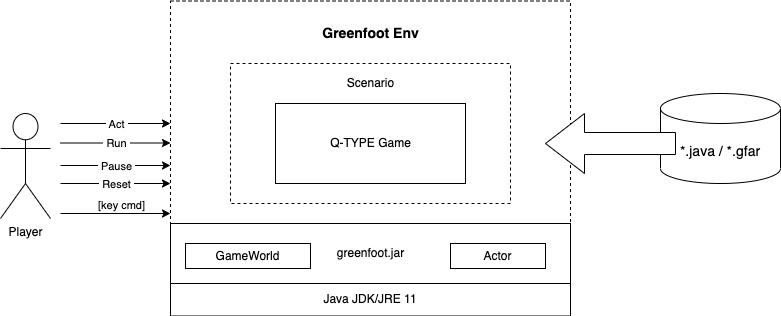

The diagram above was exported from draw.io. Its source (the exported page's mxGraphModel, read from the mxfile embedded in the PNG):
<mxGraphModel dx="1033" dy="673" grid="1" gridSize="10" guides="1" tooltips="1" connect="1" arrows="1" fold="1" page="1" pageScale="1" pageWidth="1100" pageHeight="850" math="0" shadow="0">
  <root>
    <mxCell id="0" />
    <mxCell id="1" parent="0" />
    <mxCell id="gYAdOkiNl2TreBMe73Nt-7" value="" style="rounded=0;whiteSpace=wrap;html=1;fillColor=none;dashed=1;" vertex="1" parent="1">
      <mxGeometry x="220" y="77.5" width="400" height="315" as="geometry" />
    </mxCell>
    <mxCell id="gYAdOkiNl2TreBMe73Nt-1" value="Player" style="shape=umlActor;verticalLabelPosition=bottom;verticalAlign=top;html=1;outlineConnect=0;" vertex="1" parent="1">
      <mxGeometry x="50" y="190" width="50" height="105" as="geometry" />
    </mxCell>
    <mxCell id="gYAdOkiNl2TreBMe73Nt-5" value="" style="rounded=0;whiteSpace=wrap;html=1;fillColor=none;dashed=1;" vertex="1" parent="1">
      <mxGeometry x="280" y="140" width="280" height="140" as="geometry" />
    </mxCell>
    <mxCell id="gYAdOkiNl2TreBMe73Nt-3" value="" style="rounded=0;whiteSpace=wrap;html=1;" vertex="1" parent="1">
      <mxGeometry x="325" y="180" width="190" height="80" as="geometry" />
    </mxCell>
    <mxCell id="gYAdOkiNl2TreBMe73Nt-6" value="Scenario" style="text;html=1;align=center;verticalAlign=middle;resizable=0;points=[];autosize=1;strokeColor=none;fillColor=none;" vertex="1" parent="1">
      <mxGeometry x="390" y="150" width="60" height="20" as="geometry" />
    </mxCell>
    <mxCell id="gYAdOkiNl2TreBMe73Nt-8" value="&lt;font style=&quot;font-size: 14px&quot;&gt;&lt;b&gt;Greenfoot Env&lt;/b&gt;&lt;/font&gt;" style="text;html=1;align=center;verticalAlign=middle;resizable=0;points=[];autosize=1;strokeColor=none;fillColor=none;" vertex="1" parent="1">
      <mxGeometry x="365" y="100" width="110" height="20" as="geometry" />
    </mxCell>
    <mxCell id="gYAdOkiNl2TreBMe73Nt-11" value="Q-TYPE Game" style="text;html=1;align=center;verticalAlign=middle;resizable=0;points=[];autosize=1;strokeColor=none;fillColor=none;" vertex="1" parent="1">
      <mxGeometry x="370" y="210" width="100" height="20" as="geometry" />
    </mxCell>
    <mxCell id="gYAdOkiNl2TreBMe73Nt-12" value="Java JDK/JRE 11" style="rounded=0;whiteSpace=wrap;html=1;fillColor=default;" vertex="1" parent="1">
      <mxGeometry x="220" y="360" width="400" height="32.5" as="geometry" />
    </mxCell>
    <mxCell id="gYAdOkiNl2TreBMe73Nt-14" value="" style="endArrow=classic;html=1;rounded=0;edgeStyle=orthogonalEdgeStyle;" edge="1" parent="1">
      <mxGeometry relative="1" as="geometry">
        <mxPoint x="110" y="200" as="sourcePoint" />
        <mxPoint x="220" y="200" as="targetPoint" />
      </mxGeometry>
    </mxCell>
    <mxCell id="gYAdOkiNl2TreBMe73Nt-15" value="&amp;nbsp;Act&amp;nbsp;" style="edgeLabel;resizable=0;html=1;align=center;verticalAlign=middle;fillColor=default;" connectable="0" vertex="1" parent="gYAdOkiNl2TreBMe73Nt-14">
      <mxGeometry relative="1" as="geometry" />
    </mxCell>
    <mxCell id="gYAdOkiNl2TreBMe73Nt-16" value="" style="endArrow=classic;html=1;rounded=0;edgeStyle=orthogonalEdgeStyle;" edge="1" parent="1">
      <mxGeometry relative="1" as="geometry">
        <mxPoint x="110" y="219.5" as="sourcePoint" />
        <mxPoint x="220" y="219.5" as="targetPoint" />
      </mxGeometry>
    </mxCell>
    <mxCell id="gYAdOkiNl2TreBMe73Nt-17" value="&amp;nbsp;Run&amp;nbsp;" style="edgeLabel;resizable=0;html=1;align=center;verticalAlign=middle;fillColor=default;" connectable="0" vertex="1" parent="gYAdOkiNl2TreBMe73Nt-16">
      <mxGeometry relative="1" as="geometry" />
    </mxCell>
    <mxCell id="gYAdOkiNl2TreBMe73Nt-18" value="" style="endArrow=classic;html=1;rounded=0;edgeStyle=orthogonalEdgeStyle;" edge="1" parent="1">
      <mxGeometry relative="1" as="geometry">
        <mxPoint x="110" y="242" as="sourcePoint" />
        <mxPoint x="220" y="242" as="targetPoint" />
      </mxGeometry>
    </mxCell>
    <mxCell id="gYAdOkiNl2TreBMe73Nt-19" value="&amp;nbsp;Pause&amp;nbsp;" style="edgeLabel;resizable=0;html=1;align=center;verticalAlign=middle;fillColor=default;" connectable="0" vertex="1" parent="gYAdOkiNl2TreBMe73Nt-18">
      <mxGeometry relative="1" as="geometry" />
    </mxCell>
    <mxCell id="gYAdOkiNl2TreBMe73Nt-20" value="" style="endArrow=classic;html=1;rounded=0;edgeStyle=orthogonalEdgeStyle;" edge="1" parent="1">
      <mxGeometry relative="1" as="geometry">
        <mxPoint x="110" y="260" as="sourcePoint" />
        <mxPoint x="220" y="260" as="targetPoint" />
      </mxGeometry>
    </mxCell>
    <mxCell id="gYAdOkiNl2TreBMe73Nt-21" value="&amp;nbsp;Reset&amp;nbsp;" style="edgeLabel;resizable=0;html=1;align=center;verticalAlign=middle;fillColor=default;" connectable="0" vertex="1" parent="gYAdOkiNl2TreBMe73Nt-20">
      <mxGeometry relative="1" as="geometry" />
    </mxCell>
    <mxCell id="gYAdOkiNl2TreBMe73Nt-22" value="" style="rounded=0;whiteSpace=wrap;html=1;fillColor=default;" vertex="1" parent="1">
      <mxGeometry x="220" y="300" width="400" height="60" as="geometry" />
    </mxCell>
    <mxCell id="gYAdOkiNl2TreBMe73Nt-23" value="greenfoot.jar" style="text;html=1;align=center;verticalAlign=middle;resizable=0;points=[];autosize=1;strokeColor=none;fillColor=none;" vertex="1" parent="1">
      <mxGeometry x="380" y="320" width="80" height="20" as="geometry" />
    </mxCell>
    <mxCell id="gYAdOkiNl2TreBMe73Nt-9" value="GameWorld" style="rounded=0;whiteSpace=wrap;html=1;fillColor=default;" vertex="1" parent="1">
      <mxGeometry x="235" y="320" width="125" height="25" as="geometry" />
    </mxCell>
    <mxCell id="gYAdOkiNl2TreBMe73Nt-24" value="Actor" style="rounded=0;whiteSpace=wrap;html=1;fillColor=default;" vertex="1" parent="1">
      <mxGeometry x="500" y="320" width="95" height="25" as="geometry" />
    </mxCell>
    <mxCell id="gYAdOkiNl2TreBMe73Nt-25" value="*.java / *.gfar" style="shape=cylinder3;whiteSpace=wrap;html=1;boundedLbl=1;backgroundOutline=1;size=15;fontSize=14;fillColor=default;" vertex="1" parent="1">
      <mxGeometry x="710" y="170" width="120" height="90" as="geometry" />
    </mxCell>
    <mxCell id="gYAdOkiNl2TreBMe73Nt-26" value="" style="shape=singleArrow;direction=west;whiteSpace=wrap;html=1;fontSize=14;fillColor=default;arrowWidth=0.36666666666666664;arrowSize=0.3;" vertex="1" parent="1">
      <mxGeometry x="595" y="190" width="130" height="60" as="geometry" />
    </mxCell>
    <mxCell id="gYAdOkiNl2TreBMe73Nt-27" value="" style="endArrow=classic;html=1;rounded=0;edgeStyle=orthogonalEdgeStyle;" edge="1" parent="1">
      <mxGeometry relative="1" as="geometry">
        <mxPoint x="110" y="290" as="sourcePoint" />
        <mxPoint x="220" y="290" as="targetPoint" />
      </mxGeometry>
    </mxCell>
    <mxCell id="gYAdOkiNl2TreBMe73Nt-28" value="&amp;nbsp;[key cmd]&amp;nbsp;" style="edgeLabel;resizable=0;html=1;align=center;verticalAlign=middle;fillColor=default;" connectable="0" vertex="1" parent="gYAdOkiNl2TreBMe73Nt-27">
      <mxGeometry relative="1" as="geometry">
        <mxPoint x="5" y="-9" as="offset" />
      </mxGeometry>
    </mxCell>
  </root>
</mxGraphModel>